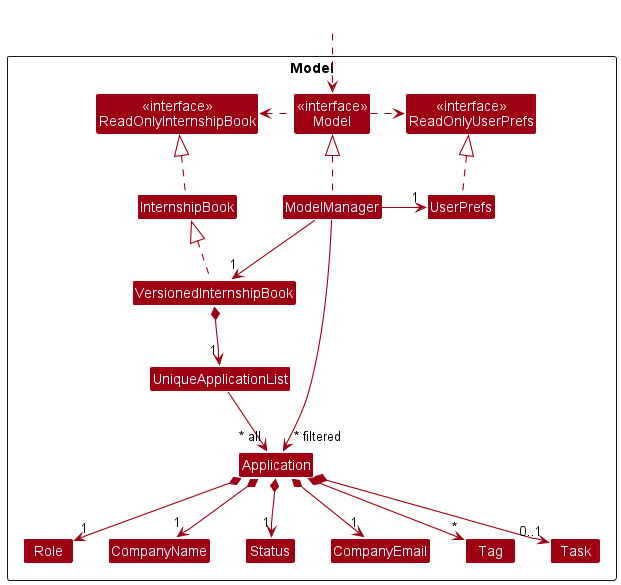

The diagram above was rendered by PlantUML. Its source (embedded in the PNG):
@startuml
!include style.puml
skinparam arrowThickness 1.1
skinparam arrowColor MODEL_COLOR
skinparam classBackgroundColor MODEL_COLOR

Package Model <<Rectangle>>{
Class "<<interface>>\nReadOnlyInternshipBook" as ReadOnlyInternshipBook
Class "<<interface>>\nReadOnlyUserPrefs" as ReadOnlyUserPrefs
Class "<<interface>>\nModel" as ModelInterface
Class InternshipBook
Class VersionedInternshipBook
Class ModelManager
Class UserPrefs

Class UniqueApplicationList
Class Application
Class Status
Class CompanyEmail
Class Role
Class CompanyName
Class Tag
Class Task
}

Class HiddenOutside #FFFFFF
HiddenOutside ..> ModelInterface

InternshipBook .up.|> ReadOnlyInternshipBook
VersionedInternshipBook .up.|> InternshipBook

ModelManager .up.|> ModelInterface
ModelInterface .right.> ReadOnlyUserPrefs
ModelInterface .left.> ReadOnlyInternshipBook
ModelManager -down-> "1" VersionedInternshipBook
ModelManager -right-> "1" UserPrefs
UserPrefs .up.|> ReadOnlyUserPrefs

VersionedInternshipBook *--> "1" UniqueApplicationList
UniqueApplicationList --> "~* all" Application
ModelManager -->"~* filtered" Application

Application *--> "1" Role
Application *--> "1" CompanyName
Application *--> "1" CompanyEmail
Application *--> "1" Status
Application *--> "0..1" Task
Application *--> "*" Tag

Role -[hidden]right-> CompanyName
CompanyName -[hidden]right-> Status
Status -[hidden]right-> CompanyEmail

@enduml